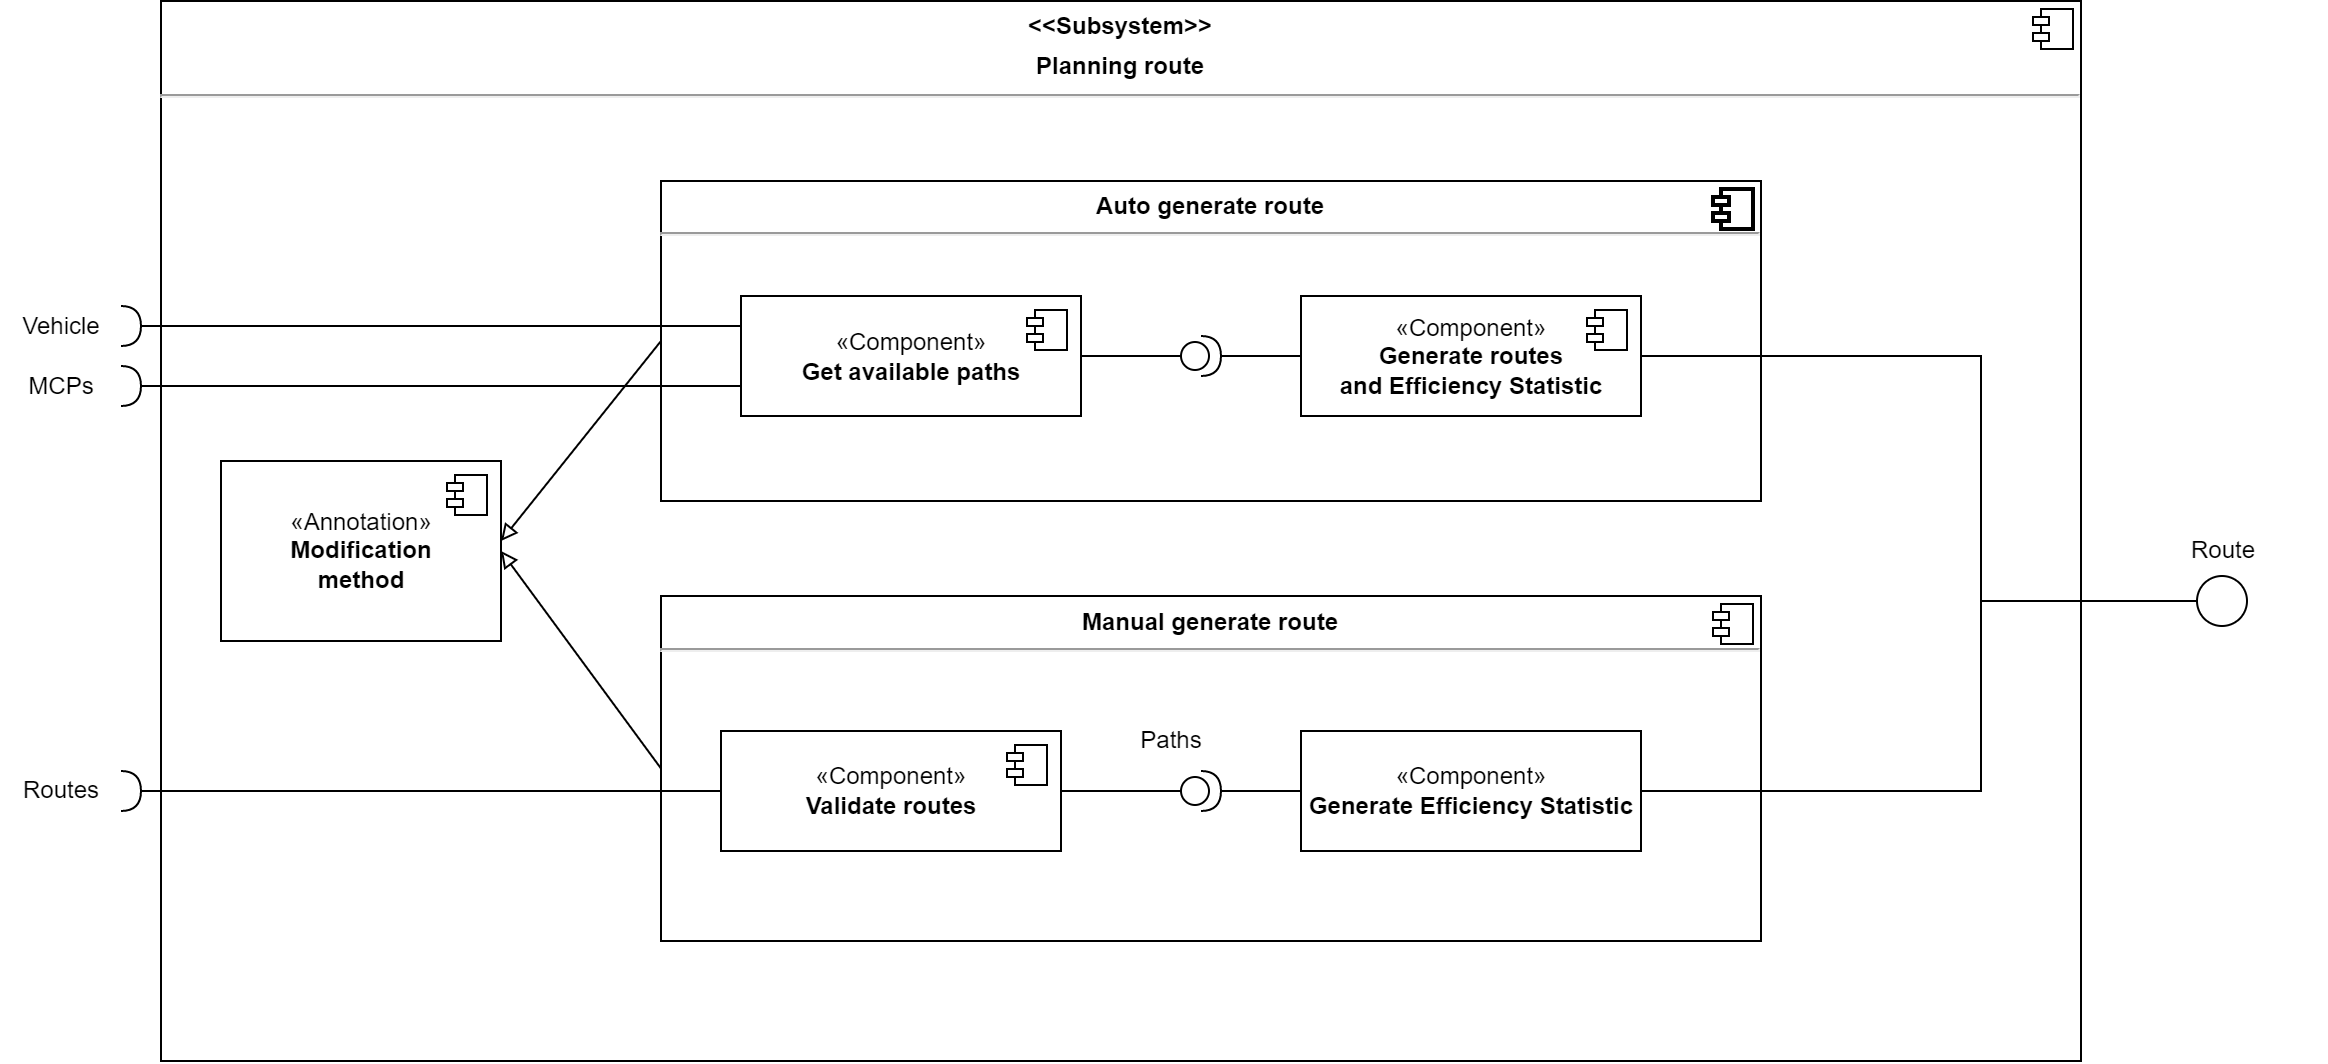

The diagram above was exported from draw.io. Its source (the exported page's mxGraphModel, read from the mxfile embedded in the PNG):
<mxGraphModel dx="1963" dy="1307" grid="1" gridSize="10" guides="1" tooltips="1" connect="1" arrows="1" fold="1" page="1" pageScale="1" pageWidth="850" pageHeight="1100" math="0" shadow="0">
  <root>
    <mxCell id="0" />
    <mxCell id="1" parent="0" />
    <mxCell id="2" value="" style="group" vertex="1" connectable="0" parent="1">
      <mxGeometry x="1160" y="170" width="1162.5" height="530" as="geometry" />
    </mxCell>
    <mxCell id="3" value="&lt;p style=&quot;margin:0px;margin-top:6px;text-align:center;&quot;&gt;&lt;b&gt;&amp;lt;&amp;lt;Subsystem&amp;gt;&amp;gt;&lt;/b&gt;&lt;/p&gt;&lt;p style=&quot;margin:0px;margin-top:6px;text-align:center;&quot;&gt;&lt;b&gt;Planning route&lt;/b&gt;&lt;/p&gt;&lt;hr&gt;&lt;p style=&quot;margin:0px;margin-left:8px;&quot;&gt;&lt;br&gt;&lt;/p&gt;" style="align=left;overflow=fill;html=1;dropTarget=0;" vertex="1" parent="2">
      <mxGeometry x="80" width="960" height="530" as="geometry" />
    </mxCell>
    <mxCell id="4" value="" style="shape=component;jettyWidth=8;jettyHeight=4;" vertex="1" parent="3">
      <mxGeometry x="1" width="20" height="20" relative="1" as="geometry">
        <mxPoint x="-24" y="4" as="offset" />
      </mxGeometry>
    </mxCell>
    <mxCell id="5" style="rounded=0;orthogonalLoop=1;jettySize=auto;html=1;entryX=0;entryY=0.5;entryDx=0;entryDy=0;endArrow=none;endFill=0;startArrow=block;startFill=0;" edge="1" parent="2" target="29">
      <mxGeometry relative="1" as="geometry">
        <mxPoint x="250" y="270" as="sourcePoint" />
        <mxPoint x="360" y="185" as="targetPoint" />
      </mxGeometry>
    </mxCell>
    <mxCell id="6" value="«Annotation»&lt;br&gt;&lt;b&gt;Modification&lt;br&gt;method&lt;/b&gt;" style="html=1;dropTarget=0;" vertex="1" parent="2">
      <mxGeometry x="110" y="230" width="140" height="90" as="geometry" />
    </mxCell>
    <mxCell id="7" value="" style="shape=module;jettyWidth=8;jettyHeight=4;" vertex="1" parent="6">
      <mxGeometry x="1" width="20" height="20" relative="1" as="geometry">
        <mxPoint x="-27" y="7" as="offset" />
      </mxGeometry>
    </mxCell>
    <mxCell id="8" value="&lt;p style=&quot;margin:0px;margin-top:6px;text-align:center;&quot;&gt;&lt;b&gt;Manual generate route&lt;/b&gt;&lt;/p&gt;&lt;hr&gt;&lt;p style=&quot;margin:0px;margin-left:8px;&quot;&gt;&lt;br&gt;&lt;/p&gt;" style="align=left;overflow=fill;html=1;dropTarget=0;" vertex="1" parent="2">
      <mxGeometry x="330" y="297.5" width="550" height="172.5" as="geometry" />
    </mxCell>
    <mxCell id="9" value="" style="shape=component;jettyWidth=8;jettyHeight=4;" vertex="1" parent="8">
      <mxGeometry x="1" width="20" height="20" relative="1" as="geometry">
        <mxPoint x="-24" y="4" as="offset" />
      </mxGeometry>
    </mxCell>
    <mxCell id="10" style="rounded=0;orthogonalLoop=1;jettySize=auto;html=1;entryX=0;entryY=0.5;entryDx=0;entryDy=0;endArrow=none;endFill=0;exitX=1;exitY=0.5;exitDx=0;exitDy=0;startArrow=block;startFill=0;" edge="1" parent="2" source="6" target="8">
      <mxGeometry relative="1" as="geometry">
        <mxPoint x="260" y="262.5" as="sourcePoint" />
        <mxPoint x="325" y="160" as="targetPoint" />
      </mxGeometry>
    </mxCell>
    <mxCell id="11" value="" style="group" connectable="0" vertex="1" parent="2">
      <mxGeometry x="370" y="137.5" width="792.5" height="125" as="geometry" />
    </mxCell>
    <mxCell id="12" value="" style="ellipse;whiteSpace=wrap;html=1;aspect=fixed;" vertex="1" parent="2">
      <mxGeometry x="1098" y="287.5" width="25" height="25" as="geometry" />
    </mxCell>
    <mxCell id="13" value="" style="shape=requiredInterface;html=1;verticalLabelPosition=bottom;sketch=0;" vertex="1" parent="2">
      <mxGeometry x="60" y="152.5" width="10" height="20" as="geometry" />
    </mxCell>
    <mxCell id="14" value="Vehicle" style="text;html=1;align=center;verticalAlign=middle;resizable=0;points=[];autosize=1;strokeColor=none;fillColor=none;" vertex="1" parent="2">
      <mxGeometry y="147.5" width="60" height="30" as="geometry" />
    </mxCell>
    <mxCell id="15" value="" style="shape=requiredInterface;html=1;verticalLabelPosition=bottom;sketch=0;" vertex="1" parent="2">
      <mxGeometry x="60" y="182.5" width="10" height="20" as="geometry" />
    </mxCell>
    <mxCell id="16" value="MCPs" style="text;html=1;align=center;verticalAlign=middle;resizable=0;points=[];autosize=1;strokeColor=none;fillColor=none;" vertex="1" parent="2">
      <mxGeometry y="177.5" width="60" height="30" as="geometry" />
    </mxCell>
    <mxCell id="17" value="Paths" style="text;html=1;align=center;verticalAlign=middle;resizable=0;points=[];autosize=1;strokeColor=none;fillColor=none;" vertex="1" parent="2">
      <mxGeometry x="680" y="137.5" width="50" height="30" as="geometry" />
    </mxCell>
    <mxCell id="18" value="Route" style="text;html=1;align=center;verticalAlign=middle;resizable=0;points=[];autosize=1;strokeColor=none;fillColor=none;" vertex="1" parent="2">
      <mxGeometry x="1080.5" y="260" width="60" height="30" as="geometry" />
    </mxCell>
    <mxCell id="19" value="" style="shape=requiredInterface;html=1;verticalLabelPosition=bottom;sketch=0;" vertex="1" parent="2">
      <mxGeometry x="60" y="385" width="10" height="20" as="geometry" />
    </mxCell>
    <mxCell id="20" value="Routes" style="text;html=1;align=center;verticalAlign=middle;resizable=0;points=[];autosize=1;strokeColor=none;fillColor=none;" vertex="1" parent="2">
      <mxGeometry y="380" width="60" height="30" as="geometry" />
    </mxCell>
    <mxCell id="21" value="«Component»&lt;br&gt;&lt;b&gt;Validate routes&lt;/b&gt;" style="html=1;dropTarget=0;" vertex="1" parent="2">
      <mxGeometry x="360" y="365" width="170" height="60" as="geometry" />
    </mxCell>
    <mxCell id="22" value="" style="shape=module;jettyWidth=8;jettyHeight=4;" vertex="1" parent="21">
      <mxGeometry x="1" width="20" height="20" relative="1" as="geometry">
        <mxPoint x="-27" y="7" as="offset" />
      </mxGeometry>
    </mxCell>
    <mxCell id="23" style="edgeStyle=orthogonalEdgeStyle;rounded=0;orthogonalLoop=1;jettySize=auto;html=1;entryX=0;entryY=0.5;entryDx=0;entryDy=0;endArrow=none;endFill=0;" edge="1" parent="2" source="19" target="21">
      <mxGeometry relative="1" as="geometry" />
    </mxCell>
    <mxCell id="24" value="" style="shape=providedRequiredInterface;html=1;verticalLabelPosition=bottom;sketch=0;" vertex="1" parent="2">
      <mxGeometry x="590" y="385" width="20" height="20" as="geometry" />
    </mxCell>
    <mxCell id="25" style="edgeStyle=orthogonalEdgeStyle;rounded=0;orthogonalLoop=1;jettySize=auto;html=1;entryX=0;entryY=0.5;entryDx=0;entryDy=0;entryPerimeter=0;endArrow=none;endFill=0;" edge="1" parent="2" source="21" target="24">
      <mxGeometry relative="1" as="geometry" />
    </mxCell>
    <mxCell id="26" value="Paths" style="text;html=1;align=center;verticalAlign=middle;resizable=0;points=[];autosize=1;strokeColor=none;fillColor=none;" vertex="1" parent="2">
      <mxGeometry x="560" y="355" width="50" height="30" as="geometry" />
    </mxCell>
    <mxCell id="27" style="edgeStyle=orthogonalEdgeStyle;rounded=0;orthogonalLoop=1;jettySize=auto;html=1;entryX=0;entryY=0.5;entryDx=0;entryDy=0;entryPerimeter=0;endArrow=none;endFill=0;" edge="1" parent="2" source="21" target="24">
      <mxGeometry relative="1" as="geometry" />
    </mxCell>
    <mxCell id="28" value="«Component»&lt;br&gt;&lt;b&gt;Generate Efficiency Statistic&lt;/b&gt;" style="html=1;dropTarget=0;container=0;" vertex="1" parent="2">
      <mxGeometry x="650" y="365" width="170" height="60" as="geometry" />
    </mxCell>
    <mxCell id="29" value="&lt;p style=&quot;margin:0px;margin-top:6px;text-align:center;&quot;&gt;&lt;b&gt;Auto generate route&lt;/b&gt;&lt;/p&gt;&lt;hr&gt;&lt;p style=&quot;margin:0px;margin-left:8px;&quot;&gt;&lt;br&gt;&lt;/p&gt;" style="align=left;overflow=fill;html=1;dropTarget=0;strokeWidth=1;fillColor=default;gradientColor=none;" vertex="1" parent="2">
      <mxGeometry x="330" y="90" width="550" height="160" as="geometry" />
    </mxCell>
    <mxCell id="30" value="" style="shape=component;jettyWidth=8;jettyHeight=4;strokeWidth=2;fillColor=default;gradientColor=none;" vertex="1" parent="29">
      <mxGeometry x="1" width="20" height="20" relative="1" as="geometry">
        <mxPoint x="-24" y="4" as="offset" />
      </mxGeometry>
    </mxCell>
    <mxCell id="31" style="edgeStyle=orthogonalEdgeStyle;rounded=0;orthogonalLoop=1;jettySize=auto;html=1;entryX=0;entryY=0.5;entryDx=0;entryDy=0;endArrow=none;endFill=0;" edge="1" parent="2" source="24" target="28">
      <mxGeometry relative="1" as="geometry" />
    </mxCell>
    <mxCell id="32" style="edgeStyle=orthogonalEdgeStyle;rounded=0;orthogonalLoop=1;jettySize=auto;html=1;entryX=0;entryY=0.5;entryDx=0;entryDy=0;endArrow=none;endFill=0;exitX=1;exitY=0.5;exitDx=0;exitDy=0;" edge="1" parent="2" source="28" target="12">
      <mxGeometry relative="1" as="geometry">
        <Array as="points">
          <mxPoint x="990" y="395" />
          <mxPoint x="990" y="300" />
        </Array>
      </mxGeometry>
    </mxCell>
    <mxCell id="33" value="«Component»&lt;br&gt;&lt;b&gt;Get available paths&lt;/b&gt;" style="html=1;dropTarget=0;" vertex="1" parent="2">
      <mxGeometry x="370" y="147.5" width="170" height="60" as="geometry" />
    </mxCell>
    <mxCell id="34" value="" style="shape=module;jettyWidth=8;jettyHeight=4;" vertex="1" parent="33">
      <mxGeometry x="1" width="20" height="20" relative="1" as="geometry">
        <mxPoint x="-27" y="7" as="offset" />
      </mxGeometry>
    </mxCell>
    <mxCell id="35" value="«Component»&lt;br&gt;&lt;b&gt;Generate routes&lt;br&gt;and Efficiency Statistic&lt;br&gt;&lt;/b&gt;" style="html=1;dropTarget=0;" vertex="1" parent="2">
      <mxGeometry x="650" y="147.5" width="170" height="60" as="geometry" />
    </mxCell>
    <mxCell id="36" value="" style="shape=module;jettyWidth=8;jettyHeight=4;" vertex="1" parent="35">
      <mxGeometry x="1" width="20" height="20" relative="1" as="geometry">
        <mxPoint x="-27" y="7" as="offset" />
      </mxGeometry>
    </mxCell>
    <mxCell id="37" style="edgeStyle=orthogonalEdgeStyle;rounded=0;orthogonalLoop=1;jettySize=auto;html=1;endArrow=none;endFill=0;entryX=0;entryY=0.5;entryDx=0;entryDy=0;entryPerimeter=0;" edge="1" parent="2" source="33" target="39">
      <mxGeometry relative="1" as="geometry">
        <Array as="points" />
      </mxGeometry>
    </mxCell>
    <mxCell id="38" style="edgeStyle=orthogonalEdgeStyle;rounded=0;orthogonalLoop=1;jettySize=auto;html=1;exitX=1;exitY=0.5;exitDx=0;exitDy=0;exitPerimeter=0;entryX=0;entryY=0.5;entryDx=0;entryDy=0;endArrow=none;endFill=0;" edge="1" parent="2" source="39" target="35">
      <mxGeometry relative="1" as="geometry" />
    </mxCell>
    <mxCell id="39" value="" style="shape=providedRequiredInterface;html=1;verticalLabelPosition=bottom;sketch=0;" vertex="1" parent="2">
      <mxGeometry x="590" y="167.5" width="20" height="20" as="geometry" />
    </mxCell>
    <mxCell id="40" style="edgeStyle=orthogonalEdgeStyle;rounded=0;orthogonalLoop=1;jettySize=auto;html=1;endArrow=none;endFill=0;entryX=0;entryY=0.5;entryDx=0;entryDy=0;exitX=1;exitY=0.5;exitDx=0;exitDy=0;" edge="1" parent="2" source="35" target="12">
      <mxGeometry relative="1" as="geometry">
        <mxPoint x="970" y="232.5" as="targetPoint" />
        <Array as="points">
          <mxPoint x="990" y="178" />
          <mxPoint x="990" y="300" />
          <mxPoint x="1098" y="300" />
        </Array>
      </mxGeometry>
    </mxCell>
    <mxCell id="41" style="edgeStyle=orthogonalEdgeStyle;rounded=0;orthogonalLoop=1;jettySize=auto;html=1;entryX=0;entryY=0.25;entryDx=0;entryDy=0;endArrow=none;endFill=0;" edge="1" parent="2" source="13" target="33">
      <mxGeometry relative="1" as="geometry">
        <Array as="points">
          <mxPoint x="220" y="163" />
          <mxPoint x="370" y="163" />
        </Array>
      </mxGeometry>
    </mxCell>
    <mxCell id="42" value="" style="edgeStyle=orthogonalEdgeStyle;rounded=0;orthogonalLoop=1;jettySize=auto;html=1;endArrow=none;endFill=0;" edge="1" parent="2" source="39" target="35">
      <mxGeometry relative="1" as="geometry" />
    </mxCell>
    <mxCell id="43" style="edgeStyle=orthogonalEdgeStyle;rounded=0;orthogonalLoop=1;jettySize=auto;html=1;entryX=0;entryY=0.75;entryDx=0;entryDy=0;endArrow=none;endFill=0;" edge="1" parent="2" source="15" target="33">
      <mxGeometry relative="1" as="geometry">
        <Array as="points">
          <mxPoint x="220" y="193" />
          <mxPoint x="370" y="193" />
        </Array>
      </mxGeometry>
    </mxCell>
  </root>
</mxGraphModel>